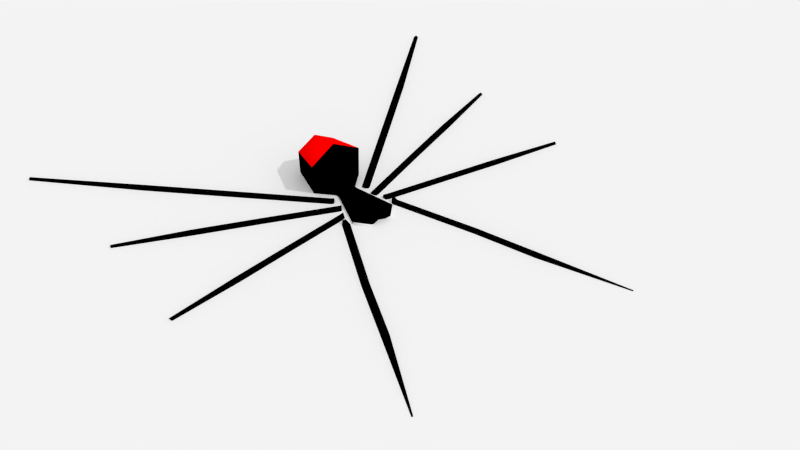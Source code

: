 # Source: spider.blend  (saved by Blender 2.90.8; exported with 4.5.12 LTS)
import bpy
from mathutils import Matrix  # noqa: F401  (used for matrix-valued properties, if any)

bpy.ops.wm.read_factory_settings(use_empty=True)
scene = bpy.context.scene
scene.name = 'Scene'

# ---- collections
col_spider = bpy.data.collections.new('spider'); scene.collection.children.link(col_spider)

# ---- materials (node trees are filled in below, after node groups)
mat_spider = bpy.data.materials.new('spider')
mat_spider.alpha_threshold = 0.0
mat_spider.diffuse_color = (1.0, 0.0, 0.0, 1.0)
mat_spider.roughness = 0.5
mat_spider.line_color = (0.0, 0.0, 0.0, 1.0)
mat_spider_legs = bpy.data.materials.new('spider.legs')
mat_spider_legs.alpha_threshold = 0.0
mat_spider_legs.diffuse_color = (0.0, 0.0, 0.0, 1.0)
mat_spider_legs.roughness = 0.5
mat_spider_legs.line_color = (0.0, 0.0, 0.0, 1.0)
mat_spider_tee = bpy.data.materials.new('spider.tee')
mat_spider_tee.alpha_threshold = 0.0
mat_spider_tee.roughness = 0.5
mat_spider_tee.line_color = (0.0, 0.0, 0.0, 1.0)

# ---- material node trees

# ---- world
world_world = bpy.data.worlds.new('World'); scene.world = world_world
world_world.color = (0.8829, 0.8829, 0.8829)
world_world.use_sun_shadow = False
world_world.sun_shadow_jitter_overblur = 0.0
world_world.cycles.sampling_method = 'NONE'
world_world.cycles.sample_map_resolution = 256

# ---- cameras
cam_camera = bpy.data.cameras.new('Camera')

# ---- lights
light_sun = bpy.data.lights.new('Sun', 'SUN')
light_sun.transmission_factor = 0.0
light_sun.energy = 1.0
light_sun.shadow_soft_size = 0.125

# ---- meshes
me_plane = bpy.data.meshes.new('Plane')
me_plane.from_pydata([(-2.0, -2.0, 0.0), (2.0, -2.0, 0.0), (-2.0, 2.0, 0.0), (2.0, 2.0, 0.0)], [], [(0, 1, 3, 2)])
_uv = me_plane.uv_layers.new(name='UVMap')
_uv.uv.foreach_set('vector', [0.0, 0.0, 1.0, 0.0, 1.0, 1.0, 0.0, 1.0])
me_plane.use_remesh_fix_poles = True
me_plane.use_remesh_preserve_attributes = False
me_plane.use_mirror_vertex_groups = False
me_plane.update()
me_cylinder_003 = bpy.data.meshes.new('Cylinder.003')
me_cylinder_003.from_pydata([(-0.01732, 0.04326, 0.01156), (-0.01732, 0.04326, -0.01366), (-0.03778, -0.02486, 0.01156), (-0.03778, -0.02486, -0.001114), (-0.01732, 0.04939, 0.01156), (-0.01732, 0.04939, -0.01366), (-0.03385, 0.04166, 0.01466), (-0.03742, 0.03616, 0.008097), (-0.1697, 0.1582, 0.008097), (-0.1652, 0.1631, 0.01466), (-0.04494, 0.07639, 0.05939), (-0.0436, 0.0751, 0.007676), (-0.02941, 0.03833, 0.01466), (-0.03345, 0.03427, 0.008097), (-0.02756, 0.04456, 0.008097), (-0.02941, 0.03833, 0.001536), (-0.03027, 0.04717, 0.008097), (-0.03385, 0.04166, 0.001536), (-0.1652, 0.1631, 0.001536), (-0.1608, 0.1679, 0.008097), (-0.2608, 0.2425, 0.008097), (-0.2564, 0.2473, 0.01466), (-0.2564, 0.2473, 0.001536), (-0.252, 0.2522, 0.008097), (-0.3898, 0.3787, 0.008097), (-0.3928, 0.3762, 0.00424), (-0.3928, 0.3762, 0.01195), (-0.3957, 0.3737, 0.008097), (-0.03244, 0.1326, 0.01155), (-0.03345, 0.1336, 0.05183), (-0.145, 0.06921, 0.008097), (-0.1473, 0.06305, 0.001536), (-0.03637, 0.01932, 0.001536), (-0.03413, 0.02548, 0.008097), (-0.2481, 0.1087, 0.008097), (-0.2504, 0.1025, 0.001536), (-0.2504, 0.1025, 0.01466), (-0.2526, 0.09637, 0.008097), (-0.03016, 0.01712, 0.001536), (-0.02901, 0.0231, 0.008097), (-0.0335, 0.01222, 0.008097), (-0.03016, 0.01712, 0.01466), (-0.1473, 0.06305, 0.01466), (-0.1495, 0.05688, 0.008097), (-0.03862, 0.01315, 0.008097), (-0.03637, 0.01932, 0.01466), (-0.3636, 0.1414, 0.008097), (-0.3624, 0.1447, 0.01157), (-0.3624, 0.1447, 0.004627), (-0.3612, 0.1479, 0.008097), (-0.3648, -0.04453, 0.008097), (-0.3642, -0.04825, 0.004327), (-0.3642, -0.04825, 0.01187), (-0.3636, -0.05197, 0.008097), (-0.04495, -0.0008628, 0.01466), (-0.04389, -0.007337, 0.008097), (-0.1528, -0.02329, 0.008097), (-0.1538, -0.01682, 0.01466), (-0.03858, 0.0008422, 0.01466), (-0.03994, -0.005577, 0.008097), (-0.04104, 0.005083, 0.008097), (-0.03858, 0.0008422, 0.001536), (-0.2444, -0.03712, 0.008097), (-0.2454, -0.03065, 0.01466), (-0.2454, -0.03065, 0.001536), (-0.2465, -0.02417, 0.008097), (-0.04601, 0.005612, 0.008097), (-0.04495, -0.0008628, 0.001536), (-0.1538, -0.01682, 0.001536), (-0.1549, -0.01034, 0.008097), (-0.05354, -0.01722, 0.008097), (-0.04757, -0.01993, 0.001536), (-0.1036, -0.1498, 0.001536), (-0.1096, -0.1471, 0.008097), (-0.1475, -0.2461, 0.008097), (-0.1416, -0.2488, 0.001536), (-0.1416, -0.2488, 0.01466), (-0.1356, -0.2515, 0.008097), (-0.04495, -0.01495, 0.001536), (-0.05084, -0.01474, 0.01466), (-0.04138, -0.01998, 0.008097), (-0.04495, -0.01495, 0.01466), (-0.1036, -0.1498, 0.01466), (-0.09761, -0.1525, 0.008097), (-0.04159, -0.02265, 0.008097), (-0.04757, -0.01993, 0.01466), (-0.1993, -0.3883, 0.008097), (-0.2005, -0.3877, 0.009424), (-0.2005, -0.3877, 0.006769), (-0.2017, -0.3872, 0.008097), (-0.01818, -0.04604, 0.01156), (-0.02544, -0.08361, -0.02971), (9.962e-06, 0.1494, 0.02855), (0.01733, 0.04326, 0.01156), (9.962e-06, 0.1504, 0.02966), (9.953e-06, 0.04326, 0.02417), (9.962e-06, 0.1504, 0.02522), (9.953e-06, 0.04326, -0.02627), (9.962e-06, 0.1494, 0.02633), (0.01733, 0.04326, -0.01366), (0.0378, -0.02486, 0.01156), (9.946e-06, -0.03549, 0.02417), (9.946e-06, -0.03549, -0.008437), (0.0378, -0.02486, -0.001114), (0.01733, 0.04939, 0.01156), (9.953e-06, 0.04939, 0.02417), (9.953e-06, 0.04939, -0.02627), (0.01733, 0.04939, -0.01366), (0.03385, 0.04166, 0.01466), (0.03742, 0.03616, 0.008097), (0.1697, 0.1582, 0.008097), (0.1652, 0.1631, 0.01466), (0.04494, 0.07639, 0.05939), (0.0436, 0.0751, 0.007676), (9.956e-06, 0.08159, -0.0245), (9.956e-06, 0.08159, 0.08276), (0.02976, 0.03843, 0.01466), (0.03392, 0.03507, 0.008097), (0.02772, 0.04467, 0.008097), (0.02976, 0.03843, 0.001536), (0.03027, 0.04717, 0.008097), (0.03385, 0.04166, 0.001536), (0.1652, 0.1631, 0.001536), (0.1608, 0.1679, 0.008097), (0.2608, 0.2425, 0.008097), (0.2564, 0.2473, 0.01466), (0.2564, 0.2473, 0.001536), (0.252, 0.2522, 0.008097), (0.3898, 0.3787, 0.008097), (0.3928, 0.3762, 0.00424), (0.3928, 0.3762, 0.01195), (0.3957, 0.3737, 0.008097), (9.961e-06, 0.1357, 0.0701), (9.961e-06, 0.1357, -0.01334), (0.03246, 0.1326, 0.01155), (0.03347, 0.1336, 0.05183), (0.145, 0.06921, 0.008097), (0.1473, 0.06305, 0.001536), (0.03637, 0.01932, 0.001536), (0.03413, 0.02548, 0.008097), (0.2481, 0.1087, 0.008097), (0.2504, 0.1025, 0.001536), (0.2504, 0.1025, 0.01466), (0.2526, 0.09637, 0.008097), (0.03016, 0.01712, 0.001536), (0.02901, 0.0231, 0.008097), (0.0335, 0.01222, 0.008097), (0.03016, 0.01712, 0.01466), (0.1473, 0.06305, 0.01466), (0.1495, 0.05688, 0.008097), (0.03862, 0.01315, 0.008097), (0.03637, 0.01932, 0.01466), (0.3636, 0.1414, 0.008097), (0.3624, 0.1447, 0.01157), (0.3624, 0.1447, 0.004627), (0.3612, 0.1479, 0.008097), (0.3648, -0.04453, 0.008097), (0.3642, -0.04825, 0.004327), (0.3642, -0.04825, 0.01187), (0.3636, -0.05197, 0.008097), (0.04495, -0.0008628, 0.01466), (0.04389, -0.007337, 0.008097), (0.1528, -0.02329, 0.008097), (0.1538, -0.01682, 0.01466), (0.03858, 0.0008422, 0.01466), (0.03994, -0.005577, 0.008097), (0.04104, 0.005083, 0.008097), (0.03858, 0.0008422, 0.001536), (0.2444, -0.03712, 0.008097), (0.2454, -0.03065, 0.01466), (0.2454, -0.03065, 0.001536), (0.2465, -0.02417, 0.008097), (0.04601, 0.005612, 0.008097), (0.04495, -0.0008628, 0.001536), (0.1538, -0.01682, 0.001536), (0.1549, -0.01034, 0.008097), (0.05354, -0.01722, 0.008097), (0.04757, -0.01993, 0.001536), (0.1036, -0.1498, 0.001536), (0.1096, -0.1471, 0.008097), (0.1475, -0.2461, 0.008097), (0.1416, -0.2488, 0.001536), (0.1416, -0.2488, 0.01466), (0.1356, -0.2515, 0.008097), (0.0449, -0.01328, 0.001536), (0.04997, -0.01291, 0.01466), (0.04062, -0.01896, 0.008097), (0.0449, -0.01328, 0.01466), (0.1036, -0.1498, 0.01466), (0.09761, -0.1525, 0.008097), (0.04159, -0.02265, 0.008097), (0.04757, -0.01993, 0.01466), (0.1993, -0.3883, 0.008097), (0.2005, -0.3877, 0.009424), (0.2005, -0.3877, 0.006769), (0.2017, -0.3872, 0.008097), (0.0182, -0.04604, 0.01156), (9.945e-06, -0.03912, 0.02417), (9.945e-06, -0.03912, 0.002564), (0.02546, -0.08361, -0.02971)], [], [(4, 0, 95, 105), (5, 1, 0, 4), (106, 97, 1, 5), (95, 0, 2, 101), (0, 1, 3, 2), (1, 97, 102, 3), (10, 4, 105, 115), (11, 5, 4, 10), (114, 106, 5, 11), (9, 6, 16, 19), (28, 11, 10, 29), (29, 10, 115, 132), (133, 114, 11, 28), (9, 19, 23, 21), (7, 8, 18, 17), (16, 6, 12, 14), (9, 8, 7, 6), (16, 17, 18, 19), (12, 13, 15, 14), (7, 17, 15, 13), (17, 16, 14, 15), (6, 7, 13, 12), (22, 20, 27, 25), (18, 8, 20, 22), (19, 18, 22, 23), (8, 9, 21, 20), (27, 26, 24, 25), (20, 21, 26, 27), (23, 22, 25, 24), (21, 23, 24, 26), (98, 28, 29, 92), (92, 29, 132, 94), (96, 133, 28, 98), (44, 43, 31, 32), (33, 45, 41, 39), (42, 30, 34, 36), (42, 45, 33, 30), (42, 43, 44, 45), (33, 32, 31, 30), (41, 40, 38, 39), (44, 32, 38, 40), (32, 33, 39, 38), (45, 44, 40, 41), (35, 37, 46, 48), (31, 43, 37, 35), (30, 31, 35, 34), (43, 42, 36, 37), (46, 47, 49, 48), (37, 36, 47, 46), (34, 35, 48, 49), (36, 34, 49, 47), (63, 65, 50, 52), (65, 64, 51, 50), (62, 63, 52, 53), (53, 52, 50, 51), (56, 57, 63, 62), (69, 68, 64, 65), (68, 56, 62, 64), (64, 62, 53, 51), (54, 55, 59, 58), (67, 66, 60, 61), (55, 67, 61, 59), (58, 59, 61, 60), (66, 67, 68, 69), (57, 56, 55, 54), (57, 54, 66, 69), (57, 69, 65, 63), (66, 54, 58, 60), (55, 56, 68, 67), (84, 83, 72, 71), (70, 85, 81, 79), (82, 73, 74, 76), (82, 85, 70, 73), (82, 83, 84, 85), (70, 71, 72, 73), (81, 80, 78, 79), (84, 71, 78, 80), (71, 70, 79, 78), (85, 84, 80, 81), (75, 77, 86, 88), (72, 83, 77, 75), (73, 72, 75, 74), (83, 82, 76, 77), (86, 87, 89, 88), (77, 76, 87, 86), (74, 75, 88, 89), (76, 74, 89, 87), (2, 3, 91, 90), (101, 2, 90, 197), (3, 102, 198, 91), (104, 105, 95, 93), (107, 104, 93, 99), (106, 107, 99, 97), (95, 101, 100, 93), (93, 100, 103, 99), (99, 103, 102, 97), (112, 115, 105, 104), (113, 112, 104, 107), (114, 113, 107, 106), (111, 123, 120, 108), (134, 135, 112, 113), (135, 132, 115, 112), (133, 134, 113, 114), (111, 125, 127, 123), (109, 121, 122, 110), (120, 118, 116, 108), (111, 108, 109, 110), (120, 123, 122, 121), (116, 118, 119, 117), (109, 117, 119, 121), (121, 119, 118, 120), (108, 116, 117, 109), (126, 129, 131, 124), (122, 126, 124, 110), (123, 127, 126, 122), (110, 124, 125, 111), (131, 129, 128, 130), (124, 131, 130, 125), (127, 128, 129, 126), (125, 130, 128, 127), (98, 92, 135, 134), (92, 94, 132, 135), (96, 98, 134, 133), (150, 138, 137, 149), (139, 145, 147, 151), (148, 142, 140, 136), (148, 136, 139, 151), (148, 151, 150, 149), (139, 136, 137, 138), (147, 145, 144, 146), (150, 146, 144, 138), (138, 144, 145, 139), (151, 147, 146, 150), (141, 154, 152, 143), (137, 141, 143, 149), (136, 140, 141, 137), (149, 143, 142, 148), (152, 154, 155, 153), (143, 152, 153, 142), (140, 155, 154, 141), (142, 153, 155, 140), (169, 158, 156, 171), (171, 156, 157, 170), (168, 159, 158, 169), (159, 157, 156, 158), (162, 168, 169, 163), (175, 171, 170, 174), (174, 170, 168, 162), (170, 157, 159, 168), (160, 164, 165, 161), (173, 167, 166, 172), (161, 165, 167, 173), (164, 166, 167, 165), (172, 175, 174, 173), (163, 160, 161, 162), (163, 175, 172, 160), (163, 169, 171, 175), (172, 166, 164, 160), (161, 173, 174, 162), (190, 177, 178, 189), (176, 185, 187, 191), (188, 182, 180, 179), (188, 179, 176, 191), (188, 191, 190, 189), (176, 179, 178, 177), (187, 185, 184, 186), (190, 186, 184, 177), (177, 184, 185, 176), (191, 187, 186, 190), (181, 194, 192, 183), (178, 181, 183, 189), (179, 180, 181, 178), (189, 183, 182, 188), (192, 194, 195, 193), (183, 192, 193, 182), (180, 195, 194, 181), (182, 193, 195, 180), (100, 196, 199, 103), (101, 197, 196, 100), (103, 199, 198, 102), (91, 198, 90), (199, 196, 198), (196, 197, 198), (90, 198, 197)])
me_cylinder_003.polygons.foreach_set('use_smooth', [True] * 184)
me_cylinder_003.polygons.foreach_set('material_index', [1, 1, 1, 1, 1, 1, 1, 1, 1, 1, 1, 0, 1, 1, 1, 1, 1, 1, 1, 1, 1, 1, 1, 1, 1, 1, 1, 1, 1, 1, 1, 1, 1, 1, 1, 1, 1, 1, 1, 1, 1, 1, 1, 1, 1, 1, 1, 1, 1, 1, 1, 1, 1, 1, 1, 1, 1, 1, 1, 1, 1, 1, 1, 1, 1, 1, 1, 1, 1, 1, 1, 1, 1, 1, 1, 1, 1, 1, 1, 1, 1, 1, 1, 1, 1, 1, 1, 2, 1, 2, 1, 1, 1, 1, 1, 1, 1, 1, 1, 1, 1, 0, 1, 1, 1, 1, 1, 1, 1, 1, 1, 1, 1, 1, 1, 1, 1, 1, 1, 1, 1, 1, 1, 1, 1, 1, 1, 1, 1, 1, 1, 1, 1, 1, 1, 1, 1, 1, 1, 1, 1, 1, 1, 1, 1, 1, 1, 1, 1, 1, 1, 1, 1, 1, 1, 1, 1, 1, 1, 1, 1, 1, 1, 1, 1, 1, 1, 1, 1, 1, 1, 1, 1, 1, 1, 1, 1, 2, 1, 2, 2, 2, 1, 1])
me_cylinder_003.materials.append(mat_spider)
me_cylinder_003.materials.append(mat_spider_legs)
me_cylinder_003.materials.append(mat_spider_tee)
me_cylinder_003.use_remesh_preserve_volume = False
me_cylinder_003.use_remesh_preserve_attributes = False
me_cylinder_003.use_mirror_x = True
me_cylinder_003.update()
arm_armature = bpy.data.armatures.new('Armature')  # bones are not reproduced

# ---- objects
ob_plane = bpy.data.objects.new('Plane', me_plane)
ob_sun = bpy.data.objects.new('Sun', light_sun)
ob_camera = bpy.data.objects.new('Camera', cam_camera)
ob_armature_spider_001 = bpy.data.objects.new('Armature.spider.001', arm_armature)
ob_spider_001 = bpy.data.objects.new('spider.001', me_cylinder_003)

# ---- transforms, parenting, visibility, modifiers, constraints
ob_plane.location = (0.0, 0.0, 0.0)
ob_plane.lineart.crease_threshold = 0.0
ob_sun.location = (0.0, 0.0, 0.8448)
ob_sun.rotation_euler = (0.5236, 0.5236, 0.0)
ob_sun.lineart.crease_threshold = 0.0
ob_camera.location = (-0.7896, -1.122, 1.08)
ob_camera.rotation_euler = (0.8884, -0.01199, -0.6443)
ob_camera.lineart.crease_threshold = 0.0
ob_armature_spider_001.location = (0.0, 0.07187, 0.0)
ob_armature_spider_001.show_in_front = True
ob_armature_spider_001.lineart.crease_threshold = 0.0
ob_spider_001.parent = ob_armature_spider_001
ob_spider_001.matrix_parent_inverse = Matrix(((1.0, -0.0, 0.0, -0.0), (-0.0, 1.0, -0.0, -0.07187), (0.0, -0.0, 1.0, -0.0), (-0.0, 0.0, -0.0, 1.0)))
ob_spider_001.location = (-1.295e-05, 0.002228, -0.008095)
ob_spider_001.lineart.crease_threshold = 0.0
ob_spider_001.use_mesh_mirror_x = True
_vg = ob_spider_001.vertex_groups.new(name='spider.body')
for _i, _w in zip([0, 1, 2, 3, 4, 5, 10, 11, 28, 29, 92, 93, 94, 95, 96, 97, 98, 99, 100, 101, 103, 104, 105, 106, 107, 112, 113, 114, 115, 132, 133, 134, 135], [0.9698, 0.9558, 0.02703, 0.02435, 0.9923, 0.9824, 0.9978, 0.9972, 0.9996, 0.9995, 0.9999, 0.9698, 0.9999, 0.9828, 0.9999, 0.9618, 0.9999, 0.9558, 0.02702, 0.007149, 0.02434, 0.9924, 0.9963, 0.9774, 0.9824, 0.9978, 0.9972, 0.997, 0.9989, 0.9995, 0.9998, 0.9996, 0.9995]): _vg.add([_i], _w, 'REPLACE')
_vg = ob_spider_001.vertex_groups.new(name='Bone.401.R')
for _i, _w in zip([6, 7, 8, 9, 12, 13, 14, 15, 16, 17, 18], [0.9985, 1.008, 0.4326, 0.036, 0.9998, 1.002, 0.9989, 0.9998, 0.9965, 0.9982, 0.04926]): _vg.add([_i], _w, 'REPLACE')
_vg = ob_spider_001.vertex_groups.new(name='Bone.402.R')
for _i, _w in zip([8, 9, 18, 19], [0.5671, 0.9561, 0.9494, 0.9903]): _vg.add([_i], _w, 'REPLACE')
_vg = ob_spider_001.vertex_groups.new(name='Bone.403.R')
for _i, _w in zip([20, 21, 22, 23, 24, 25, 26, 27], [0.9992, 0.9993, 0.9992, 0.9996, 1.0, 1.0, 1.0, 1.0]): _vg.add([_i], _w, 'REPLACE')
_vg = ob_spider_001.vertex_groups.new(name='Bone.301.R')
for _i, _w in zip([30, 31, 32, 33, 38, 39, 40, 41, 42, 43, 44, 45], [0.9983, 0.9986, 1.0, 1.0, 1.0, 1.0, 1.0, 1.0, 0.999, 0.9994, 1.0, 1.0]): _vg.add([_i], _w, 'REPLACE')
_vg = ob_spider_001.vertex_groups.new(name='Bone.302.R')
_vg = ob_spider_001.vertex_groups.new(name='Bone.303.R')
for _i, _w in zip([34, 35, 36, 37, 46, 47, 48, 49], [0.9991, 0.9991, 0.9993, 0.9994, 1.0, 1.0, 1.0, 1.0]): _vg.add([_i], _w, 'REPLACE')
_vg = ob_spider_001.vertex_groups.new(name='Bone.201.R')
for _i, _w in zip([54, 55, 56, 57, 58, 59, 60, 61, 66, 67, 68, 69], [0.9996, 0.9999, 0.9859, 0.9328, 0.9999, 1.0, 0.9997, 0.9999, 0.9979, 0.9995, 0.9044, 0.229]): _vg.add([_i], _w, 'REPLACE')
_vg = ob_spider_001.vertex_groups.new(name='Bone.202.R')
for _i, _w in zip([57, 68, 69], [0.06621, 0.09425, 0.7694]): _vg.add([_i], _w, 'REPLACE')
_vg = ob_spider_001.vertex_groups.new(name='Bone.203.R')
for _i, _w in zip([50, 51, 52, 53, 62, 63, 64, 65], [1.0, 1.0, 1.0, 1.0, 0.9992, 0.9992, 0.999, 0.9991]): _vg.add([_i], _w, 'REPLACE')
_vg = ob_spider_001.vertex_groups.new(name='Bone.101.R')
for _i, _w in zip([70, 71, 72, 73, 78, 79, 80, 81, 82, 83, 84, 85], [1.0, 1.0, 0.9991, 0.9995, 1.0, 1.0, 1.0, 1.0, 0.9994, 0.9991, 1.0, 1.0]): _vg.add([_i], _w, 'REPLACE')
_vg = ob_spider_001.vertex_groups.new(name='Bone.102.R')
for _i, _w in zip([74, 75, 76, 77], [0.9989, 0.9989, 0.9992, 0.9992]): _vg.add([_i], _w, 'REPLACE')
_vg = ob_spider_001.vertex_groups.new(name='Bone.103.R')
for _i, _w in zip([86, 87, 88, 89], [0.9999, 0.9995, 0.9995, 0.9997]): _vg.add([_i], _w, 'REPLACE')
_vg = ob_spider_001.vertex_groups.new(name='spider.too.R')
for _i, _w in zip([0, 1, 2, 3, 90, 91, 97, 100, 101, 102, 103, 196, 197, 198], [0.007737, 0.02996, 0.943, 0.9408, 0.9668, 0.9971, 0.002806, 0.08091, 0.8239, 0.7951, 0.09531, 0.05759, 0.7885, 0.5327]): _vg.add([_i], _w, 'REPLACE')
_vg = ob_spider_001.vertex_groups.new(name='spider.too.L')
for _i, _w in zip([90, 93, 99, 100, 101, 102, 103, 196, 197, 198, 199], [0.009199, 0.0008714, 0.01105, 0.8806, 0.1475, 0.1838, 0.8675, 0.9388, 0.189, 0.4557, 0.9867]): _vg.add([_i], _w, 'REPLACE')
_vg = ob_spider_001.vertex_groups.new(name='Bone.401.L')
for _i, _w in zip([108, 109, 110, 111, 116, 117, 118, 119, 120, 121, 122], [0.9985, 1.008, 0.4327, 0.03599, 0.9998, 1.002, 0.999, 0.9998, 0.9965, 0.9982, 0.04928]): _vg.add([_i], _w, 'REPLACE')
_vg = ob_spider_001.vertex_groups.new(name='Bone.402.L')
for _i, _w in zip([110, 111, 122, 123], [0.567, 0.9561, 0.9493, 0.9902]): _vg.add([_i], _w, 'REPLACE')
_vg = ob_spider_001.vertex_groups.new(name='Bone.403.L')
for _i, _w in zip([124, 125, 126, 127, 128, 129, 130, 131], [0.9992, 0.9993, 0.9992, 0.9996, 1.0, 1.0, 1.0, 1.0]): _vg.add([_i], _w, 'REPLACE')
_vg = ob_spider_001.vertex_groups.new(name='Bone.301.L')
for _i, _w in zip([136, 137, 138, 139, 144, 145, 146, 147, 148, 149, 150, 151], [0.9983, 0.9987, 1.0, 1.0, 1.0, 1.0, 1.0, 1.0, 0.9989, 0.9994, 1.0, 1.0]): _vg.add([_i], _w, 'REPLACE')
_vg = ob_spider_001.vertex_groups.new(name='Bone.302.L')
_vg = ob_spider_001.vertex_groups.new(name='Bone.303.L')
for _i, _w in zip([140, 141, 142, 143, 152, 153, 154, 155], [0.9991, 0.9991, 0.9993, 0.9994, 1.0, 1.0, 1.0, 1.0]): _vg.add([_i], _w, 'REPLACE')
_vg = ob_spider_001.vertex_groups.new(name='Bone.201.L')
for _i, _w in zip([160, 161, 162, 163, 164, 165, 166, 167, 172, 173, 174, 175], [0.9998, 1.0, 0.9919, 0.9581, 0.9999, 1.0, 0.9999, 0.9999, 0.9988, 0.9997, 0.9492, 0.5642]): _vg.add([_i], _w, 'REPLACE')
_vg = ob_spider_001.vertex_groups.new(name='Bone.202.L')
for _i, _w in zip([163, 174, 175], [0.03188, 0.04916, 0.4349]): _vg.add([_i], _w, 'REPLACE')
_vg = ob_spider_001.vertex_groups.new(name='Bone.203.L')
for _i, _w in zip([156, 157, 158, 159, 168, 169, 170, 171], [1.0, 1.0, 1.0, 1.0, 0.9992, 0.9992, 0.999, 0.9991]): _vg.add([_i], _w, 'REPLACE')
_vg = ob_spider_001.vertex_groups.new(name='Bone.101.L')
for _i, _w in zip([176, 177, 178, 179, 184, 185, 186, 187, 188, 189, 190, 191], [1.0, 1.0, 0.9991, 0.9995, 1.0, 1.0, 1.0, 1.0, 0.9993, 0.9991, 1.0, 1.0]): _vg.add([_i], _w, 'REPLACE')
_vg = ob_spider_001.vertex_groups.new(name='Bone.102.L')
for _i, _w in zip([180, 181, 182, 183], [0.9989, 0.999, 0.9991, 0.9992]): _vg.add([_i], _w, 'REPLACE')
_vg = ob_spider_001.vertex_groups.new(name='Bone.103.L')
for _i, _w in zip([192, 193, 194, 195], [1.0, 1.0, 0.9999, 0.9999]): _vg.add([_i], _w, 'REPLACE')
_vg = ob_spider_001.vertex_groups.new(name='spider.tail')
for _i, _w in zip([10, 11, 28, 29, 92, 94, 96, 98, 112, 113, 114, 115, 132, 133, 134, 135], [0.9669, 0.9972, 0.999, 0.9999, 0.9892, 0.9846, 0.996, 0.9962, 0.9669, 0.9972, 0.9995, 0.9997, 0.9998, 1.0, 0.999, 0.9999]): _vg.add([_i], _w, 'REPLACE')
_m = ob_spider_001.modifiers.new('Armature', 'ARMATURE')
_m.object = ob_armature_spider_001

# ---- collection membership
scene.collection.objects.link(ob_plane)
scene.collection.objects.link(ob_sun)
scene.collection.objects.link(ob_camera)
col_spider.objects.link(ob_armature_spider_001)
col_spider.objects.link(ob_spider_001)

# ---- scene / render settings (as saved in the file)
scene.camera = ob_camera
scene.frame_start = 0; scene.frame_end = 25; scene.frame_set(0)
scene.render.engine = 'CYCLES'
scene.render.image_settings.color_mode = 'RGB'
scene.render.image_settings.compression = 90
scene.render.resolution_percentage = 50
scene.render.dither_intensity = 0.0
scene.render.bake_margin = 2
scene.cycles.use_denoising = False
scene.cycles.samples = 300
scene.cycles.sampling_pattern = 'TABULATED_SOBOL'
scene.cycles.light_sampling_threshold = 0.0
scene.cycles.use_adaptive_sampling = False
scene.cycles.use_light_tree = False
scene.cycles.blur_glossy = 0.0
scene.cycles.volume_bounces = 1
scene.cycles.pixel_filter_type = 'GAUSSIAN'
scene.cycles.sample_clamp_indirect = 0.0
scene.view_settings.view_transform = 'Standard'
bpy.context.view_layer.update()
